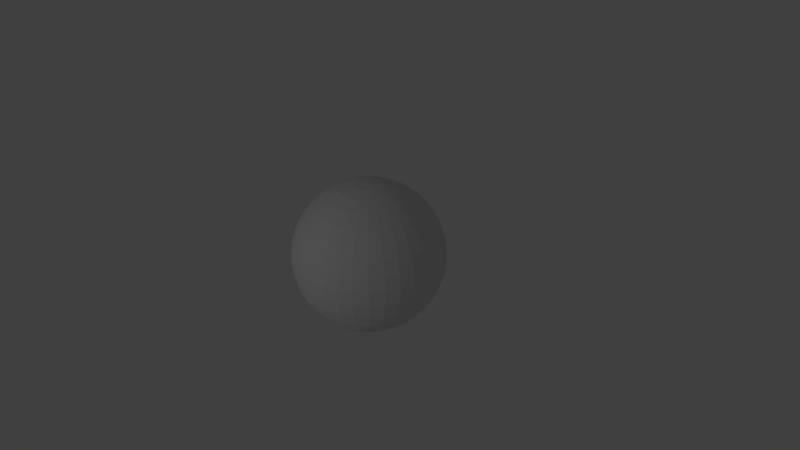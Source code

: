 # Source: Earth.blend  (saved by Blender 2.79.0; exported with 4.5.12 LTS)
import bpy
from mathutils import Matrix  # noqa: F401  (used for matrix-valued properties, if any)

bpy.ops.wm.read_factory_settings(use_empty=True)
scene = bpy.context.scene
scene.name = 'Scene'

# ---- collections
col_collection_1 = bpy.data.collections.new('Collection 1'); scene.collection.children.link(col_collection_1)

# ---- materials (node trees are filled in below, after node groups)
mat_material_001 = bpy.data.materials.new('Material.001')
mat_material_001.alpha_threshold = 0.0
mat_material_001.use_transparent_shadow = False
mat_material_001.roughness = 0.5

# ---- material node trees

# ---- world
world_world = bpy.data.worlds.new('World'); scene.world = world_world
world_world.color = (0.05088, 0.05088, 0.05088)
world_world.use_sun_shadow = False
world_world.sun_shadow_jitter_overblur = 0.0
world_world.cycles.sampling_method = 'MANUAL'

# ---- cameras
cam_camera = bpy.data.cameras.new('Camera')
cam_camera.clip_end = 100.0
cam_camera.lens = 35.0
cam_camera.sensor_width = 32.0
cam_camera.sensor_height = 18.0
cam_camera.ortho_scale = 7.314
cam_camera.dof.focus_distance = 0.0
cam_camera.dof.aperture_fstop = 128.0

# ---- lights
light_lamp = bpy.data.lights.new('Lamp', 'POINT')
light_lamp.transmission_factor = 0.0
light_lamp.cutoff_distance = 30.0
light_lamp.energy = 100.0
light_lamp.shadow_buffer_clip_start = 1.001
light_lamp.shadow_soft_size = 0.1
light_lamp.shadow_maximum_resolution = 0.006
light_lamp.use_absolute_resolution = True

# ---- meshes
me_sphere = bpy.data.meshes.new('Sphere')
me_sphere.from_pydata([(0.0, 0.1951, 0.9808), (0.0, 0.3827, 0.9239), (0.0, 0.5556, 0.8315), (0.0, 0.7071, 0.7071), (0.0, 0.8315, 0.5556), (0.0, 0.9239, 0.3827), (0.0, 0.9808, 0.1951), (0.0, 1.0, 7.55e-08), (0.0, 0.9808, -0.1951), (0.0, 0.5556, -0.8315), (0.03806, 0.1913, 0.9808), (0.07466, 0.3753, 0.9239), (0.1084, 0.5449, 0.8315), (0.1379, 0.6935, 0.7071), (0.1622, 0.8155, 0.5556), (0.1802, 0.9061, 0.3827), (0.1913, 0.9619, 0.1951), (0.1951, 0.9808, 7.55e-08), (0.1913, 0.9619, -0.1951), (0.1802, 0.9061, -0.3827), (0.1622, 0.8155, -0.5556), (0.1379, 0.6935, -0.7071), (0.1084, 0.5449, -0.8315), (0.07466, 0.3753, -0.9239), (0.03806, 0.1913, -0.9808), (0.07466, 0.1802, 0.9808), (0.1464, 0.3536, 0.9239), (0.2126, 0.5133, 0.8315), (0.2706, 0.6533, 0.7071), (0.3182, 0.7682, 0.5556), (0.3536, 0.8536, 0.3827), (0.3753, 0.9061, 0.1951), (0.3827, 0.9239, 7.55e-08), (0.3753, 0.9061, -0.1951), (0.3536, 0.8536, -0.3827), (0.3182, 0.7682, -0.5556), (0.2706, 0.6533, -0.7071), (0.2126, 0.5133, -0.8315), (0.1464, 0.3536, -0.9239), (0.07466, 0.1802, -0.9808), (0.1084, 0.1622, 0.9808), (0.2126, 0.3182, 0.9239), (0.3087, 0.4619, 0.8315), (0.3928, 0.5879, 0.7071), (0.4619, 0.6913, 0.5556), (0.5133, 0.7682, 0.3827), (0.5449, 0.8155, 0.1951), (0.5556, 0.8315, 7.55e-08), (0.5449, 0.8155, -0.1951), (0.5133, 0.7682, -0.3827), (0.4619, 0.6913, -0.5556), (0.3928, 0.5879, -0.7071), (0.3087, 0.4619, -0.8315), (0.2126, 0.3182, -0.9239), (0.1084, 0.1622, -0.9808), (0.1379, 0.1379, 0.9808), (0.2706, 0.2706, 0.9239), (0.3928, 0.3928, 0.8315), (0.5, 0.5, 0.7071), (0.5879, 0.5879, 0.5556), (0.6533, 0.6533, 0.3827), (0.6935, 0.6935, 0.1951), (0.7071, 0.7071, 7.55e-08), (0.6935, 0.6935, -0.1951), (0.6533, 0.6533, -0.3827), (0.5879, 0.5879, -0.5556), (0.5, 0.5, -0.7071), (0.3928, 0.3928, -0.8315), (0.2706, 0.2706, -0.9239), (0.1379, 0.1379, -0.9808), (0.1622, 0.1084, 0.9808), (0.3182, 0.2126, 0.9239), (0.4619, 0.3087, 0.8315), (0.5879, 0.3928, 0.7071), (0.6913, 0.4619, 0.5556), (0.7682, 0.5133, 0.3827), (0.8155, 0.5449, 0.1951), (0.8315, 0.5556, 7.55e-08), (0.8155, 0.5449, -0.1951), (0.7682, 0.5133, -0.3827), (0.6913, 0.4619, -0.5556), (0.5879, 0.3928, -0.7071), (0.4619, 0.3087, -0.8315), (0.3182, 0.2126, -0.9239), (0.1622, 0.1084, -0.9808), (0.1802, 0.07466, 0.9808), (0.3536, 0.1464, 0.9239), (0.5133, 0.2126, 0.8315), (0.6533, 0.2706, 0.7071), (0.7682, 0.3182, 0.5556), (0.8536, 0.3536, 0.3827), (0.9061, 0.3753, 0.1951), (0.9239, 0.3827, 7.55e-08), (0.9061, 0.3753, -0.1951), (0.8536, 0.3536, -0.3827), (0.7682, 0.3182, -0.5556), (0.6533, 0.2706, -0.7071), (0.5133, 0.2126, -0.8315), (0.3536, 0.1464, -0.9239), (0.1802, 0.07466, -0.9808), (0.1913, 0.03806, 0.9808), (0.3753, 0.07466, 0.9239), (0.5449, 0.1084, 0.8315), (0.6935, 0.1379, 0.7071), (0.8155, 0.1622, 0.5556), (0.9061, 0.1802, 0.3827), (0.9619, 0.1913, 0.1951), (0.9808, 0.1951, 7.55e-08), (0.9619, 0.1913, -0.1951), (0.9061, 0.1802, -0.3827), (0.8155, 0.1622, -0.5556), (0.6935, 0.1379, -0.7071), (0.5449, 0.1084, -0.8315), (0.3753, 0.07466, -0.9239), (0.1913, 0.03806, -0.9808), (0.1951, -3.266e-07, 0.9808), (0.3827, -3.192e-07, 0.9239), (0.5556, -3.117e-07, 0.8315), (0.7071, -3.192e-07, 0.7071), (0.8315, -3.341e-07, 0.5556), (0.9239, -2.745e-07, 0.3827), (0.9808, -3.937e-07, 0.1951), (1.0, -3.788e-07, 7.55e-08), (0.9808, -3.937e-07, -0.1951), (0.9239, -2.298e-07, -0.3827), (0.8315, -3.341e-07, -0.5556), (0.7071, -3.192e-07, -0.7071), (0.5556, -3.415e-07, -0.8315), (0.3827, -3.043e-07, -0.9239), (0.1951, -3.08e-07, -0.9808), (0.1913, -0.03806, 0.9808), (0.3753, -0.07466, 0.9239), (0.5449, -0.1084, 0.8315), (0.6935, -0.138, 0.7071), (0.8155, -0.1622, 0.5556), (0.9061, -0.1802, 0.3827), (0.9619, -0.1913, 0.1951), (0.9808, -0.1951, 7.55e-08), (0.9619, -0.1913, -0.1951), (0.9061, -0.1802, -0.3827), (0.8155, -0.1622, -0.5556), (0.6935, -0.138, -0.7071), (0.5449, -0.1084, -0.8315), (0.3753, -0.07466, -0.9239), (0.1913, -0.03806, -0.9808), (0.1802, -0.07466, 0.9808), (0.3536, -0.1464, 0.9239), (0.5133, -0.2126, 0.8315), (0.6533, -0.2706, 0.7071), (0.7682, -0.3182, 0.5556), (0.8536, -0.3536, 0.3827), (0.9061, -0.3753, 0.1951), (0.9239, -0.3827, 7.55e-08), (0.9061, -0.3753, -0.1951), (0.8536, -0.3536, -0.3827), (0.7682, -0.3182, -0.5556), (0.6533, -0.2706, -0.7071), (0.5133, -0.2126, -0.8315), (0.3536, -0.1464, -0.9239), (0.1802, -0.07466, -0.9808), (0.1622, -0.1084, 0.9808), (0.3182, -0.2126, 0.9239), (0.4619, -0.3087, 0.8315), (0.5879, -0.3928, 0.7071), (0.6913, -0.4619, 0.5556), (0.7682, -0.5133, 0.3827), (0.8155, -0.5449, 0.1951), (0.8315, -0.5556, 7.55e-08), (0.8155, -0.5449, -0.1951), (0.7682, -0.5133, -0.3827), (0.6913, -0.4619, -0.5556), (0.5879, -0.3928, -0.7071), (0.4619, -0.3087, -0.8315), (0.3182, -0.2126, -0.9239), (0.1622, -0.1084, -0.9808), (0.1379, -0.138, 0.9808), (0.2706, -0.2706, 0.9239), (0.3928, -0.3928, 0.8315), (0.5, -0.5, 0.7071), (0.5879, -0.5879, 0.5556), (0.6533, -0.6533, 0.3827), (0.6935, -0.6935, 0.1951), (0.7071, -0.7071, 7.55e-08), (0.6935, -0.6935, -0.1951), (0.6533, -0.6533, -0.3827), (0.5879, -0.5879, -0.5556), (0.5, -0.5, -0.7071), (0.3928, -0.3928, -0.8315), (0.2706, -0.2706, -0.9239), (0.1379, -0.138, -0.9808), (0.1084, -0.1622, 0.9808), (0.2126, -0.3182, 0.9239), (0.3087, -0.4619, 0.8315), (0.3928, -0.5879, 0.7071), (0.4619, -0.6913, 0.5556), (0.5133, -0.7682, 0.3827), (0.5449, -0.8155, 0.1951), (0.5556, -0.8315, 7.55e-08), (0.5449, -0.8155, -0.1951), (0.5133, -0.7682, -0.3827), (0.4619, -0.6913, -0.5556), (0.3928, -0.5879, -0.7071), (0.3087, -0.4619, -0.8315), (0.2126, -0.3182, -0.9239), (0.1084, -0.1622, -0.9808), (0.0, -3.258e-07, -1.0), (0.07466, -0.1802, 0.9808), (0.1464, -0.3536, 0.9239), (0.2126, -0.5133, 0.8315), (0.2706, -0.6533, 0.7071), (0.3182, -0.7682, 0.5556), (0.3536, -0.8536, 0.3827), (0.3753, -0.9061, 0.1951), (0.3827, -0.9239, 7.55e-08), (0.3753, -0.9061, -0.1951), (0.3536, -0.8536, -0.3827), (0.3182, -0.7682, -0.5556), (0.2706, -0.6533, -0.7071), (0.2126, -0.5133, -0.8315), (0.1464, -0.3536, -0.9239), (0.07466, -0.1802, -0.9808), (0.03806, -0.1913, 0.9808), (0.07466, -0.3753, 0.9239), (0.1084, -0.5449, 0.8315), (0.1379, -0.6935, 0.7071), (0.1622, -0.8155, 0.5556), (0.1802, -0.9061, 0.3827), (0.1913, -0.9619, 0.1951), (0.1951, -0.9808, 7.55e-08), (0.1913, -0.9619, -0.1951), (0.1802, -0.9061, -0.3827), (0.1622, -0.8155, -0.5556), (0.1379, -0.6935, -0.7071), (0.1084, -0.5449, -0.8315), (0.07466, -0.3753, -0.9239), (0.03806, -0.1913, -0.9808), (-7.212e-09, -0.1951, 0.9808), (4.122e-08, -0.3827, 0.9239), (2.632e-08, -0.5556, 0.8315), (-2.584e-08, -0.7071, 0.7071), (-8.544e-08, -0.8315, 0.5556), (6.357e-08, -0.9239, 0.3827), (-8.544e-08, -0.9808, 0.1951), (-1.003e-07, -1.0, 7.55e-08), (-8.544e-08, -0.9808, -0.1951), (6.357e-08, -0.9239, -0.3827), (-8.544e-08, -0.8315, -0.5556), (-2.584e-08, -0.7071, -0.7071), (-1.094e-08, -0.5556, -0.8315), (3.964e-09, -0.3827, -0.9239), (3.964e-09, -0.1951, -0.9808), (-0.03806, -0.1913, 0.9808), (-0.07466, -0.3753, 0.9239), (-0.1084, -0.5449, 0.8315), (-0.1379, -0.6935, 0.7071), (-0.1622, -0.8155, 0.5556), (-0.1802, -0.9061, 0.3827), (-0.1913, -0.9619, 0.1951), (-0.1951, -0.9808, 7.55e-08), (-0.1913, -0.9619, -0.1951), (-0.1802, -0.9061, -0.3827), (-0.1622, -0.8155, -0.5556), (-0.1379, -0.6935, -0.7071), (-0.1084, -0.5449, -0.8315), (-0.07466, -0.3753, -0.9239), (-0.03806, -0.1913, -0.9808), (-0.07466, -0.1802, 0.9808), (-0.1464, -0.3536, 0.9239), (-0.2126, -0.5133, 0.8315), (-0.2706, -0.6533, 0.7071), (-0.3182, -0.7682, 0.5556), (-0.3536, -0.8536, 0.3827), (-0.3753, -0.9061, 0.1951), (-0.3827, -0.9239, 7.55e-08), (-0.3753, -0.9061, -0.1951), (-0.3536, -0.8536, -0.3827), (-0.3182, -0.7682, -0.5556), (-0.2706, -0.6533, -0.7071), (-0.2126, -0.5133, -0.8315), (-0.1464, -0.3536, -0.9239), (-0.07466, -0.1802, -0.9808), (-0.1084, -0.1622, 0.9808), (-0.2126, -0.3182, 0.9239), (-0.3087, -0.4619, 0.8315), (-0.3928, -0.5879, 0.7071), (-0.4619, -0.6913, 0.5556), (-0.5133, -0.7682, 0.3827), (-0.5449, -0.8155, 0.1951), (-0.5556, -0.8315, 7.55e-08), (-0.5449, -0.8155, -0.1951), (-0.5133, -0.7682, -0.3827), (-0.4619, -0.6913, -0.5556), (-0.3928, -0.5879, -0.7071), (-0.3087, -0.4619, -0.8315), (-0.2126, -0.3182, -0.9239), (-0.1084, -0.1622, -0.9808), (-2.304e-07, -5.562e-07, 1.0), (-0.1379, -0.138, 0.9808), (-0.2706, -0.2706, 0.9239), (-0.3928, -0.3928, 0.8315), (-0.5, -0.5, 0.7071), (-0.5879, -0.5879, 0.5556), (-0.6533, -0.6533, 0.3827), (-0.6935, -0.6935, 0.1951), (-0.7071, -0.7071, 7.55e-08), (-0.6935, -0.6935, -0.1951), (-0.6533, -0.6533, -0.3827), (-0.5879, -0.5879, -0.5556), (-0.5, -0.5, -0.7071), (-0.3928, -0.3928, -0.8315), (-0.2706, -0.2706, -0.9239), (-0.1379, -0.1379, -0.9808), (-0.1622, -0.1084, 0.9808), (-0.3182, -0.2126, 0.9239), (-0.4619, -0.3087, 0.8315), (-0.5879, -0.3928, 0.7071), (-0.6913, -0.4619, 0.5556), (-0.7682, -0.5133, 0.3827), (-0.8155, -0.5449, 0.1951), (-0.8315, -0.5556, 7.55e-08), (-0.8155, -0.5449, -0.1951), (-0.7682, -0.5133, -0.3827), (-0.6913, -0.4619, -0.5556), (-0.5879, -0.3928, -0.7071), (-0.4619, -0.3087, -0.8315), (-0.3182, -0.2126, -0.9239), (-0.1622, -0.1084, -0.9808), (-0.1802, -0.07466, 0.9808), (-0.3536, -0.1464, 0.9239), (-0.5133, -0.2126, 0.8315), (-0.6533, -0.2706, 0.7071), (-0.7682, -0.3182, 0.5556), (-0.8536, -0.3536, 0.3827), (-0.9061, -0.3753, 0.1951), (-0.9239, -0.3827, 7.55e-08), (-0.9061, -0.3753, -0.1951), (-0.8536, -0.3536, -0.3827), (-0.7682, -0.3182, -0.5556), (-0.6533, -0.2706, -0.7071), (-0.5133, -0.2126, -0.8315), (-0.3536, -0.1464, -0.9239), (-0.1802, -0.07466, -0.9808), (-0.1913, -0.03806, 0.9808), (-0.3753, -0.07466, 0.9239), (-0.5449, -0.1084, 0.8315), (-0.6935, -0.1379, 0.7071), (-0.8155, -0.1622, 0.5556), (-0.9061, -0.1802, 0.3827), (-0.9619, -0.1913, 0.1951), (-0.9808, -0.1951, 7.55e-08), (-0.9619, -0.1913, -0.1951), (-0.9061, -0.1802, -0.3827), (-0.8155, -0.1622, -0.5556), (-0.6935, -0.1379, -0.7071), (-0.5449, -0.1084, -0.8315), (-0.3753, -0.07466, -0.9239), (-0.1913, -0.03806, -0.9808), (-0.1951, -3.117e-07, 0.9808), (-0.3827, -2.819e-07, 0.9239), (-0.5556, -2.819e-07, 0.8315), (-0.7071, -1.851e-07, 0.7071), (-0.8315, -1.404e-07, 0.5556), (-0.9239, -3.192e-07, 0.3827), (-0.9808, -9.567e-08, 0.1951), (-1.0, -1.404e-07, 7.55e-08), (-0.9808, -9.567e-08, -0.1951), (-0.9239, -3.192e-07, -0.3827), (-0.8315, -1.404e-07, -0.5556), (-0.7071, -1.851e-07, -0.7071), (-0.5556, -2.596e-07, -0.8315), (-0.3827, -2.521e-07, -0.9239), (-0.1951, -3.155e-07, -0.9808), (-0.1913, 0.03806, 0.9808), (-0.3753, 0.07466, 0.9239), (-0.5449, 0.1084, 0.8315), (-0.6935, 0.1379, 0.7071), (-0.8155, 0.1622, 0.5556), (-0.9061, 0.1802, 0.3827), (-0.9619, 0.1913, 0.1951), (-0.9808, 0.1951, 7.55e-08), (-0.9619, 0.1913, -0.1951), (-0.9061, 0.1802, -0.3827), (-0.8155, 0.1622, -0.5556), (-0.6935, 0.1379, -0.7071), (-0.5449, 0.1084, -0.8315), (-0.3753, 0.07466, -0.9239), (-0.1913, 0.03806, -0.9808), (-0.1802, 0.07466, 0.9808), (-0.3536, 0.1464, 0.9239), (-0.5133, 0.2126, 0.8315), (-0.6533, 0.2706, 0.7071), (-0.7682, 0.3182, 0.5556), (-0.8536, 0.3536, 0.3827), (-0.9061, 0.3753, 0.1951), (-0.9239, 0.3827, 7.55e-08), (-0.9061, 0.3753, -0.1951), (-0.8536, 0.3536, -0.3827), (-0.7682, 0.3182, -0.5556), (-0.6533, 0.2706, -0.7071), (-0.5133, 0.2126, -0.8315), (-0.3536, 0.1464, -0.9239), (-0.1802, 0.07466, -0.9808), (-0.1622, 0.1084, 0.9808), (-0.3182, 0.2126, 0.9239), (-0.4619, 0.3087, 0.8315), (-0.5879, 0.3928, 0.7071), (-0.6913, 0.4619, 0.5556), (-0.7682, 0.5133, 0.3827), (-0.8155, 0.5449, 0.1951), (-0.8315, 0.5556, 7.55e-08), (-0.8155, 0.5449, -0.1951), (-0.7682, 0.5133, -0.3827), (-0.6913, 0.4619, -0.5556), (-0.5879, 0.3928, -0.7071), (-0.4619, 0.3087, -0.8315), (-0.3182, 0.2126, -0.9239), (-0.1622, 0.1084, -0.9808), (-0.1379, 0.1379, 0.9808), (-0.2706, 0.2706, 0.9239), (-0.3928, 0.3928, 0.8315), (-0.5, 0.5, 0.7071), (-0.5879, 0.5879, 0.5556), (-0.6533, 0.6533, 0.3827), (-0.6935, 0.6935, 0.1951), (-0.7071, 0.7071, 7.55e-08), (-0.6935, 0.6935, -0.1951), (-0.6533, 0.6533, -0.3827), (-0.5879, 0.5879, -0.5556), (-0.5, 0.5, -0.7071), (-0.3928, 0.3928, -0.8315), (-0.2706, 0.2706, -0.9239), (-0.1379, 0.1379, -0.9808), (-0.1084, 0.1622, 0.9808), (-0.2126, 0.3182, 0.9239), (-0.3087, 0.4619, 0.8315), (-0.3928, 0.5879, 0.7071), (-0.4619, 0.6913, 0.5556), (-0.5133, 0.7682, 0.3827), (-0.5449, 0.8155, 0.1951), (-0.5556, 0.8315, 7.55e-08), (-0.5449, 0.8155, -0.1951), (-0.5133, 0.7682, -0.3827), (-0.4619, 0.6913, -0.5556), (-0.3928, 0.5879, -0.7071), (-0.3087, 0.4619, -0.8315), (-0.2126, 0.3182, -0.9239), (-0.1084, 0.1622, -0.9808), (-0.07466, 0.1802, 0.9808), (-0.1464, 0.3536, 0.9239), (-0.2126, 0.5133, 0.8315), (-0.2706, 0.6533, 0.7071), (-0.3182, 0.7682, 0.5556), (-0.3536, 0.8536, 0.3827), (-0.3753, 0.9061, 0.1951), (-0.3827, 0.9239, 7.55e-08), (-0.3753, 0.9061, -0.1951), (-0.3536, 0.8536, -0.3827), (-0.3182, 0.7682, -0.5556), (-0.2706, 0.6533, -0.7071), (-0.2126, 0.5133, -0.8315), (-0.1464, 0.3536, -0.9239), (-0.07466, 0.1802, -0.9808), (-0.03806, 0.1913, 0.9808), (-0.07466, 0.3753, 0.9239), (-0.1084, 0.5449, 0.8315), (-0.1379, 0.6935, 0.7071), (-0.1622, 0.8155, 0.5556), (-0.1802, 0.9061, 0.3827), (-0.1913, 0.9619, 0.1951), (-0.1951, 0.9808, 7.55e-08), (-0.1913, 0.9619, -0.1951), (-0.1802, 0.9061, -0.3827), (-0.1622, 0.8155, -0.5556), (-0.1379, 0.6935, -0.7071), (-0.1084, 0.5449, -0.8315), (-0.07466, 0.3753, -0.9239), (-0.03806, 0.1913, -0.9808), (6.357e-08, 0.9239, -0.3827), (2.722e-07, 0.8315, -0.5556), (1.53e-07, 0.7071, -0.7071), (7.847e-08, 0.3827, -0.9239), (1.514e-08, 0.1951, -0.9808)], [], [(205, 481, 24), (8, 7, 17, 18), (1, 0, 10, 11), (477, 8, 18, 19), (2, 1, 11, 12), (478, 477, 19, 20), (3, 2, 12, 13), (479, 478, 20, 21), (4, 3, 13, 14), (9, 479, 21, 22), (5, 4, 14, 15), (480, 9, 22, 23), (6, 5, 15, 16), (481, 480, 23, 24), (7, 6, 16, 17), (0, 296, 10), (24, 23, 38, 39), (17, 16, 31, 32), (10, 296, 25), (205, 24, 39), (18, 17, 32, 33), (11, 10, 25, 26), (19, 18, 33, 34), (12, 11, 26, 27), (20, 19, 34, 35), (13, 12, 27, 28), (21, 20, 35, 36), (14, 13, 28, 29), (22, 21, 36, 37), (15, 14, 29, 30), (23, 22, 37, 38), (16, 15, 30, 31), (28, 27, 42, 43), (36, 35, 50, 51), (29, 28, 43, 44), (37, 36, 51, 52), (30, 29, 44, 45), (38, 37, 52, 53), (31, 30, 45, 46), (39, 38, 53, 54), (32, 31, 46, 47), (25, 296, 40), (205, 39, 54), (33, 32, 47, 48), (26, 25, 40, 41), (34, 33, 48, 49), (27, 26, 41, 42), (35, 34, 49, 50), (47, 46, 61, 62), (40, 296, 55), (205, 54, 69), (48, 47, 62, 63), (41, 40, 55, 56), (49, 48, 63, 64), (42, 41, 56, 57), (50, 49, 64, 65), (43, 42, 57, 58), (51, 50, 65, 66), (44, 43, 58, 59), (52, 51, 66, 67), (45, 44, 59, 60), (53, 52, 67, 68), (46, 45, 60, 61), (54, 53, 68, 69), (66, 65, 80, 81), (59, 58, 73, 74), (67, 66, 81, 82), (60, 59, 74, 75), (68, 67, 82, 83), (61, 60, 75, 76), (69, 68, 83, 84), (62, 61, 76, 77), (55, 296, 70), (205, 69, 84), (63, 62, 77, 78), (56, 55, 70, 71), (64, 63, 78, 79), (57, 56, 71, 72), (65, 64, 79, 80), (58, 57, 72, 73), (205, 84, 99), (78, 77, 92, 93), (71, 70, 85, 86), (79, 78, 93, 94), (72, 71, 86, 87), (80, 79, 94, 95), (73, 72, 87, 88), (81, 80, 95, 96), (74, 73, 88, 89), (82, 81, 96, 97), (75, 74, 89, 90), (83, 82, 97, 98), (76, 75, 90, 91), (84, 83, 98, 99), (77, 76, 91, 92), (70, 296, 85), (97, 96, 111, 112), (90, 89, 104, 105), (98, 97, 112, 113), (91, 90, 105, 106), (99, 98, 113, 114), (92, 91, 106, 107), (85, 296, 100), (205, 99, 114), (93, 92, 107, 108), (86, 85, 100, 101), (94, 93, 108, 109), (87, 86, 101, 102), (95, 94, 109, 110), (88, 87, 102, 103), (96, 95, 110, 111), (89, 88, 103, 104), (101, 100, 115, 116), (109, 108, 123, 124), (102, 101, 116, 117), (110, 109, 124, 125), (103, 102, 117, 118), (111, 110, 125, 126), (104, 103, 118, 119), (112, 111, 126, 127), (105, 104, 119, 120), (113, 112, 127, 128), (106, 105, 120, 121), (114, 113, 128, 129), (107, 106, 121, 122), (100, 296, 115), (205, 114, 129), (108, 107, 122, 123), (120, 119, 134, 135), (128, 127, 142, 143), (121, 120, 135, 136), (129, 128, 143, 144), (122, 121, 136, 137), (115, 296, 130), (205, 129, 144), (123, 122, 137, 138), (116, 115, 130, 131), (124, 123, 138, 139), (117, 116, 131, 132), (125, 124, 139, 140), (118, 117, 132, 133), (126, 125, 140, 141), (119, 118, 133, 134), (127, 126, 141, 142), (139, 138, 153, 154), (132, 131, 146, 147), (140, 139, 154, 155), (133, 132, 147, 148), (141, 140, 155, 156), (134, 133, 148, 149), (142, 141, 156, 157), (135, 134, 149, 150), (143, 142, 157, 158), (136, 135, 150, 151), (144, 143, 158, 159), (137, 136, 151, 152), (130, 296, 145), (205, 144, 159), (138, 137, 152, 153), (131, 130, 145, 146), (158, 157, 172, 173), (151, 150, 165, 166), (159, 158, 173, 174), (152, 151, 166, 167), (145, 296, 160), (205, 159, 174), (153, 152, 167, 168), (146, 145, 160, 161), (154, 153, 168, 169), (147, 146, 161, 162), (155, 154, 169, 170), (148, 147, 162, 163), (156, 155, 170, 171), (149, 148, 163, 164), (157, 156, 171, 172), (150, 149, 164, 165), (162, 161, 176, 177), (170, 169, 184, 185), (163, 162, 177, 178), (171, 170, 185, 186), (164, 163, 178, 179), (172, 171, 186, 187), (165, 164, 179, 180), (173, 172, 187, 188), (166, 165, 180, 181), (174, 173, 188, 189), (167, 166, 181, 182), (160, 296, 175), (205, 174, 189), (168, 167, 182, 183), (161, 160, 175, 176), (169, 168, 183, 184), (181, 180, 195, 196), (189, 188, 203, 204), (182, 181, 196, 197), (175, 296, 190), (205, 189, 204), (183, 182, 197, 198), (176, 175, 190, 191), (184, 183, 198, 199), (177, 176, 191, 192), (185, 184, 199, 200), (178, 177, 192, 193), (186, 185, 200, 201), (179, 178, 193, 194), (187, 186, 201, 202), (180, 179, 194, 195), (188, 187, 202, 203), (200, 199, 215, 216), (193, 192, 208, 209), (201, 200, 216, 217), (194, 193, 209, 210), (202, 201, 217, 218), (195, 194, 210, 211), (203, 202, 218, 219), (196, 195, 211, 212), (204, 203, 219, 220), (197, 196, 212, 213), (190, 296, 206), (205, 204, 220), (198, 197, 213, 214), (191, 190, 206, 207), (199, 198, 214, 215), (192, 191, 207, 208), (220, 219, 234, 235), (213, 212, 227, 228), (206, 296, 221), (205, 220, 235), (214, 213, 228, 229), (207, 206, 221, 222), (215, 214, 229, 230), (208, 207, 222, 223), (216, 215, 230, 231), (209, 208, 223, 224), (217, 216, 231, 232), (210, 209, 224, 225), (218, 217, 232, 233), (211, 210, 225, 226), (219, 218, 233, 234), (212, 211, 226, 227), (232, 231, 246, 247), (225, 224, 239, 240), (233, 232, 247, 248), (226, 225, 240, 241), (234, 233, 248, 249), (227, 226, 241, 242), (235, 234, 249, 250), (228, 227, 242, 243), (221, 296, 236), (205, 235, 250), (229, 228, 243, 244), (222, 221, 236, 237), (230, 229, 244, 245), (223, 222, 237, 238), (231, 230, 245, 246), (224, 223, 238, 239), (236, 296, 251), (205, 250, 265), (244, 243, 258, 259), (237, 236, 251, 252), (245, 244, 259, 260), (238, 237, 252, 253), (246, 245, 260, 261), (239, 238, 253, 254), (247, 246, 261, 262), (240, 239, 254, 255), (248, 247, 262, 263), (241, 240, 255, 256), (249, 248, 263, 264), (242, 241, 256, 257), (250, 249, 264, 265), (243, 242, 257, 258), (255, 254, 269, 270), (263, 262, 277, 278), (256, 255, 270, 271), (264, 263, 278, 279), (257, 256, 271, 272), (265, 264, 279, 280), (258, 257, 272, 273), (251, 296, 266), (205, 265, 280), (259, 258, 273, 274), (252, 251, 266, 267), (260, 259, 274, 275), (253, 252, 267, 268), (261, 260, 275, 276), (254, 253, 268, 269), (262, 261, 276, 277), (274, 273, 288, 289), (267, 266, 281, 282), (275, 274, 289, 290), (268, 267, 282, 283), (276, 275, 290, 291), (269, 268, 283, 284), (277, 276, 291, 292), (270, 269, 284, 285), (278, 277, 292, 293), (271, 270, 285, 286), (279, 278, 293, 294), (272, 271, 286, 287), (280, 279, 294, 295), (273, 272, 287, 288), (266, 296, 281), (205, 280, 295), (293, 292, 308, 309), (286, 285, 301, 302), (294, 293, 309, 310), (287, 286, 302, 303), (295, 294, 310, 311), (288, 287, 303, 304), (281, 296, 297), (205, 295, 311), (289, 288, 304, 305), (282, 281, 297, 298), (290, 289, 305, 306), (283, 282, 298, 299), (291, 290, 306, 307), (284, 283, 299, 300), (292, 291, 307, 308), (285, 284, 300, 301), (298, 297, 312, 313), (306, 305, 320, 321), (299, 298, 313, 314), (307, 306, 321, 322), (300, 299, 314, 315), (308, 307, 322, 323), (301, 300, 315, 316), (309, 308, 323, 324), (302, 301, 316, 317), (310, 309, 324, 325), (303, 302, 317, 318), (311, 310, 325, 326), (304, 303, 318, 319), (297, 296, 312), (205, 311, 326), (305, 304, 319, 320), (317, 316, 331, 332), (325, 324, 339, 340), (318, 317, 332, 333), (326, 325, 340, 341), (319, 318, 333, 334), (312, 296, 327), (205, 326, 341), (320, 319, 334, 335), (313, 312, 327, 328), (321, 320, 335, 336), (314, 313, 328, 329), (322, 321, 336, 337), (315, 314, 329, 330), (323, 322, 337, 338), (316, 315, 330, 331), (324, 323, 338, 339), (336, 335, 350, 351), (329, 328, 343, 344), (337, 336, 351, 352), (330, 329, 344, 345), (338, 337, 352, 353), (331, 330, 345, 346), (339, 338, 353, 354), (332, 331, 346, 347), (340, 339, 354, 355), (333, 332, 347, 348), (341, 340, 355, 356), (334, 333, 348, 349), (327, 296, 342), (205, 341, 356), (335, 334, 349, 350), (328, 327, 342, 343), (355, 354, 369, 370), (348, 347, 362, 363), (356, 355, 370, 371), (349, 348, 363, 364), (342, 296, 357), (205, 356, 371), (350, 349, 364, 365), (343, 342, 357, 358), (351, 350, 365, 366), (344, 343, 358, 359), (352, 351, 366, 367), (345, 344, 359, 360), (353, 352, 367, 368), (346, 345, 360, 361), (354, 353, 368, 369), (347, 346, 361, 362), (367, 366, 381, 382), (360, 359, 374, 375), (368, 367, 382, 383), (361, 360, 375, 376), (369, 368, 383, 384), (362, 361, 376, 377), (370, 369, 384, 385), (363, 362, 377, 378), (371, 370, 385, 386), (364, 363, 378, 379), (357, 296, 372), (205, 371, 386), (365, 364, 379, 380), (358, 357, 372, 373), (366, 365, 380, 381), (359, 358, 373, 374), (386, 385, 400, 401), (379, 378, 393, 394), (372, 296, 387), (205, 386, 401), (380, 379, 394, 395), (373, 372, 387, 388), (381, 380, 395, 396), (374, 373, 388, 389), (382, 381, 396, 397), (375, 374, 389, 390), (383, 382, 397, 398), (376, 375, 390, 391), (384, 383, 398, 399), (377, 376, 391, 392), (385, 384, 399, 400), (378, 377, 392, 393), (390, 389, 404, 405), (398, 397, 412, 413), (391, 390, 405, 406), (399, 398, 413, 414), (392, 391, 406, 407), (400, 399, 414, 415), (393, 392, 407, 408), (401, 400, 415, 416), (394, 393, 408, 409), (387, 296, 402), (205, 401, 416), (395, 394, 409, 410), (388, 387, 402, 403), (396, 395, 410, 411), (389, 388, 403, 404), (397, 396, 411, 412), (409, 408, 423, 424), (402, 296, 417), (205, 416, 431), (410, 409, 424, 425), (403, 402, 417, 418), (411, 410, 425, 426), (404, 403, 418, 419), (412, 411, 426, 427), (405, 404, 419, 420), (413, 412, 427, 428), (406, 405, 420, 421), (414, 413, 428, 429), (407, 406, 421, 422), (415, 414, 429, 430), (408, 407, 422, 423), (416, 415, 430, 431), (428, 427, 442, 443), (421, 420, 435, 436), (429, 428, 443, 444), (422, 421, 436, 437), (430, 429, 444, 445), (423, 422, 437, 438), (431, 430, 445, 446), (424, 423, 438, 439), (417, 296, 432), (205, 431, 446), (425, 424, 439, 440), (418, 417, 432, 433), (426, 425, 440, 441), (419, 418, 433, 434), (427, 426, 441, 442), (420, 419, 434, 435), (432, 296, 447), (205, 446, 461), (440, 439, 454, 455), (433, 432, 447, 448), (441, 440, 455, 456), (434, 433, 448, 449), (442, 441, 456, 457), (435, 434, 449, 450), (443, 442, 457, 458), (436, 435, 450, 451), (444, 443, 458, 459), (437, 436, 451, 452), (445, 444, 459, 460), (438, 437, 452, 453), (446, 445, 460, 461), (439, 438, 453, 454), (451, 450, 465, 466), (459, 458, 473, 474), (452, 451, 466, 467), (460, 459, 474, 475), (453, 452, 467, 468), (461, 460, 475, 476), (454, 453, 468, 469), (447, 296, 462), (205, 461, 476), (455, 454, 469, 470), (448, 447, 462, 463), (456, 455, 470, 471), (449, 448, 463, 464), (457, 456, 471, 472), (450, 449, 464, 465), (458, 457, 472, 473), (470, 469, 7, 8), (463, 462, 0, 1), (471, 470, 8, 477), (464, 463, 1, 2), (472, 471, 477, 478), (465, 464, 2, 3), (473, 472, 478, 479), (466, 465, 3, 4), (474, 473, 479, 9), (467, 466, 4, 5), (475, 474, 9, 480), (468, 467, 5, 6), (476, 475, 480, 481), (469, 468, 6, 7), (462, 296, 0), (205, 476, 481)])
_uv = me_sphere.uv_layers.new(name='UVMap')
_uv.uv.foreach_set('vector', [0.837, 0.1555, 0.7938, 0.1513, 0.7954, 0.1398, 0.1769, 0.7062, 0.1949, 0.7635, 0.1551, 0.789, 0.1378, 0.7312, 0.9054, 0.8183, 0.8639, 0.8291, 0.8622, 0.8175, 0.9021, 0.7956, 0.1584, 0.6504, 0.1769, 0.7062, 0.1378, 0.7312, 0.1216, 0.674, 0.9436, 0.8049, 0.9054, 0.8183, 0.9021, 0.7956, 0.9389, 0.7719, 0.1402, 0.5984, 0.1584, 0.6504, 0.1216, 0.674, 0.1071, 0.6196, 0.9772, 0.7892, 0.9436, 0.8049, 0.9389, 0.7719, 0.9712, 0.7472, 0.123, 0.552, 0.1402, 0.5984, 0.1071, 0.6196, 0.09483, 0.5701, 0.2399, 0.9229, 0.2499, 0.9651, 0.2217, 0.9831, 0.2067, 0.9441, 0.1075, 0.5132, 0.123, 0.552, 0.09483, 0.5701, 0.08532, 0.5273, 0.227, 0.874, 0.2399, 0.9229, 0.2067, 0.9441, 0.1902, 0.8975, 0.7523, 0.1507, 0.714, 0.1538, 0.7187, 0.1208, 0.7555, 0.128, 0.2119, 0.8201, 0.227, 0.874, 0.1902, 0.8975, 0.1728, 0.8452, 0.7938, 0.1513, 0.7523, 0.1507, 0.7555, 0.128, 0.7954, 0.1398, 0.1949, 0.7635, 0.2119, 0.8201, 0.1728, 0.8452, 0.1551, 0.789, 0.8639, 0.8291, 0.8207, 0.8367, 0.8622, 0.8175, 0.7954, 0.1398, 0.7555, 0.128, 0.7619, 0.1067, 0.7987, 0.1289, 0.1551, 0.789, 0.1728, 0.8452, 0.1341, 0.8686, 0.1157, 0.8129, 0.8622, 0.8175, 0.8207, 0.8367, 0.859, 0.8066, 0.837, 0.1555, 0.7954, 0.1398, 0.7987, 0.1289, 0.1378, 0.7312, 0.1551, 0.789, 0.1157, 0.8129, 0.09912, 0.7547, 0.9021, 0.7956, 0.8622, 0.8175, 0.859, 0.8066, 0.8957, 0.7743, 0.1216, 0.674, 0.1378, 0.7312, 0.09912, 0.7547, 0.08516, 0.6961, 0.9389, 0.7719, 0.9021, 0.7956, 0.8957, 0.7743, 0.9296, 0.7409, 0.1071, 0.6196, 0.1216, 0.674, 0.08516, 0.6961, 0.0743, 0.6395, 0.9712, 0.7472, 0.9389, 0.7719, 0.9296, 0.7409, 0.9594, 0.7077, 0.09483, 0.5701, 0.1071, 0.6196, 0.0743, 0.6395, 0.06695, 0.587, 0.2067, 0.9441, 0.2217, 0.9831, 0.1938, 1.0, 0.174, 0.964, 0.08532, 0.5273, 0.09483, 0.5701, 0.06695, 0.587, 0.06341, 0.5406, 0.1902, 0.8975, 0.2067, 0.9441, 0.174, 0.964, 0.1538, 0.9196, 0.7555, 0.128, 0.7187, 0.1208, 0.728, 0.08977, 0.7619, 0.1067, 0.1728, 0.8452, 0.1902, 0.8975, 0.1538, 0.9196, 0.1341, 0.8686, 0.9594, 0.7077, 0.9296, 0.7409, 0.9162, 0.7129, 0.9422, 0.6722, 0.06695, 0.587, 0.0743, 0.6395, 0.04312, 0.6572, 0.04044, 0.6021, 0.9838, 0.6761, 0.9594, 0.7077, 0.9422, 0.6722, 0.9636, 0.6343, 0.06341, 0.5406, 0.06695, 0.587, 0.04044, 0.6021, 0.04258, 0.5525, 0.1538, 0.9196, 0.174, 0.964, 0.1428, 0.9817, 0.1192, 0.9393, 0.7619, 0.1067, 0.728, 0.08977, 0.7415, 0.06183, 0.7712, 0.08742, 0.1341, 0.8686, 0.1538, 0.9196, 0.1192, 0.9393, 0.09734, 0.8896, 0.7987, 0.1289, 0.7619, 0.1067, 0.7712, 0.08742, 0.8034, 0.1191, 0.1157, 0.8129, 0.1341, 0.8686, 0.09734, 0.8896, 0.07816, 0.8343, 0.859, 0.8066, 0.8207, 0.8367, 0.8542, 0.7968, 0.837, 0.1555, 0.7987, 0.1289, 0.8034, 0.1191, 0.09912, 0.7547, 0.1157, 0.8129, 0.07816, 0.8343, 0.06235, 0.7756, 0.8957, 0.7743, 0.859, 0.8066, 0.8542, 0.7968, 0.8865, 0.755, 0.08516, 0.6961, 0.09912, 0.7547, 0.06235, 0.7756, 0.05052, 0.7158, 0.9296, 0.7409, 0.8957, 0.7743, 0.8865, 0.755, 0.9162, 0.7129, 0.0743, 0.6395, 0.08516, 0.6961, 0.05052, 0.7158, 0.04312, 0.6572, 0.07816, 0.8343, 0.09734, 0.8896, 0.06387, 0.9072, 0.04403, 0.8522, 0.8542, 0.7968, 0.8207, 0.8367, 0.8482, 0.7885, 0.837, 0.1555, 0.8034, 0.1191, 0.8094, 0.1107, 0.06235, 0.7756, 0.07816, 0.8343, 0.04403, 0.8522, 0.02888, 0.7932, 0.8865, 0.755, 0.8542, 0.7968, 0.8482, 0.7885, 0.8747, 0.7387, 0.05052, 0.7158, 0.06235, 0.7756, 0.02888, 0.7932, 0.01899, 0.7324, 0.9162, 0.7129, 0.8865, 0.755, 0.8747, 0.7387, 0.8991, 0.6892, 0.04312, 0.6572, 0.05052, 0.7158, 0.01899, 0.7324, 0.01474, 0.6722, 0.9422, 0.6722, 0.9162, 0.7129, 0.8991, 0.6892, 0.9204, 0.6419, 0.04044, 0.6021, 0.04312, 0.6572, 0.01474, 0.6722, 0.01631, 0.6148, 0.9636, 0.6343, 0.9422, 0.6722, 0.9204, 0.6419, 0.938, 0.5988, 0.7415, 0.06183, 0.7154, 0.04328, 0.7372, 0.01304, 0.7586, 0.03808, 0.1192, 0.9393, 0.1428, 0.9817, 0.1144, 0.9967, 0.08763, 0.956, 0.7712, 0.08742, 0.7415, 0.06183, 0.7586, 0.03808, 0.783, 0.07106, 0.09734, 0.8896, 0.1192, 0.9393, 0.08763, 0.956, 0.06387, 0.9072, 0.8034, 0.1191, 0.7712, 0.08742, 0.783, 0.07106, 0.8094, 0.1107, 0.05484, 0.4359, 0.03105, 0.384, 0.05611, 0.3704, 0.07615, 0.4244, 0.938, 0.5988, 0.9204, 0.6419, 0.8948, 0.6182, 0.9079, 0.5708, 0.08299, 0.4808, 0.05484, 0.4359, 0.07615, 0.4244, 0.09973, 0.4717, 0.951, 0.5613, 0.938, 0.5988, 0.9079, 0.5708, 0.9175, 0.5303, 0.783, 0.07106, 0.7586, 0.03808, 0.7787, 0.01941, 0.7968, 0.0582, 0.06387, 0.9072, 0.08763, 0.956, 0.06043, 0.9688, 0.035, 0.9208, 0.8094, 0.1107, 0.783, 0.07106, 0.7968, 0.0582, 0.8165, 0.1042, 0.04403, 0.8522, 0.06387, 0.9072, 0.035, 0.9208, 0.01459, 0.8662, 0.8482, 0.7885, 0.8207, 0.8367, 0.8412, 0.7819, 0.837, 0.1555, 0.8094, 0.1107, 0.8165, 0.1042, 0.02888, 0.7932, 0.04403, 0.8522, 0.01459, 0.8662, 0.0, 0.8069, 0.8747, 0.7387, 0.8482, 0.7885, 0.8412, 0.7819, 0.8608, 0.7258, 0.01253, 0.3271, 0.0, 0.2672, 0.02956, 0.2511, 0.04038, 0.3119, 0.8991, 0.6892, 0.8747, 0.7387, 0.8608, 0.7258, 0.8789, 0.6705, 0.03105, 0.384, 0.01253, 0.3271, 0.04038, 0.3119, 0.05611, 0.3704, 0.9204, 0.6419, 0.8991, 0.6892, 0.8789, 0.6705, 0.8948, 0.6182, 0.837, 0.1555, 0.8165, 0.1042, 0.8244, 0.09964, 0.02956, 0.2511, 0.02407, 0.1904, 0.05976, 0.1764, 0.06456, 0.2374, 0.8608, 0.7258, 0.8412, 0.7819, 0.8333, 0.7774, 0.8454, 0.7169, 0.04038, 0.3119, 0.02956, 0.2511, 0.06456, 0.2374, 0.07335, 0.299, 0.8789, 0.6705, 0.8608, 0.7258, 0.8454, 0.7169, 0.8566, 0.6577, 0.05611, 0.3704, 0.04038, 0.3119, 0.07335, 0.299, 0.08578, 0.3588, 0.8948, 0.6182, 0.8789, 0.6705, 0.8566, 0.6577, 0.8663, 0.6018, 0.07615, 0.4244, 0.05611, 0.3704, 0.08578, 0.3588, 0.1014, 0.4145, 0.9079, 0.5708, 0.8948, 0.6182, 0.8663, 0.6018, 0.8744, 0.5516, 0.09973, 0.4717, 0.07615, 0.4244, 0.1014, 0.4145, 0.1196, 0.4639, 0.9175, 0.5303, 0.9079, 0.5708, 0.8744, 0.5516, 0.8803, 0.5089, 0.7968, 0.0582, 0.7787, 0.01941, 0.8011, 0.006555, 0.8123, 0.04934, 0.02413, 0.132, 0.02972, 0.07818, 0.06268, 0.06524, 0.05912, 0.1182, 0.8165, 0.1042, 0.7968, 0.0582, 0.8123, 0.04934, 0.8244, 0.09964, 0.02407, 0.1904, 0.02413, 0.132, 0.05912, 0.1182, 0.05976, 0.1764, 0.8412, 0.7819, 0.8207, 0.8367, 0.8333, 0.7774, 0.1196, 0.4639, 0.1014, 0.4145, 0.1296, 0.4066, 0.1417, 0.4577, 0.8803, 0.5089, 0.8744, 0.5516, 0.8388, 0.5418, 0.8408, 0.498, 0.8123, 0.04934, 0.8011, 0.006555, 0.8248, 0.0, 0.8286, 0.04483, 0.05912, 0.1182, 0.06268, 0.06524, 0.0995, 0.05499, 0.09821, 0.1074, 0.8244, 0.09964, 0.8123, 0.04934, 0.8286, 0.04483, 0.8327, 0.09734, 0.05976, 0.1764, 0.05912, 0.1182, 0.09821, 0.1074, 0.09961, 0.1653, 0.8333, 0.7774, 0.8207, 0.8367, 0.825, 0.7751, 0.837, 0.1555, 0.8244, 0.09964, 0.8327, 0.09734, 0.06456, 0.2374, 0.05976, 0.1764, 0.09961, 0.1653, 0.1036, 0.2265, 0.8454, 0.7169, 0.8333, 0.7774, 0.825, 0.7751, 0.829, 0.7124, 0.07335, 0.299, 0.06456, 0.2374, 0.1036, 0.2265, 0.1102, 0.2888, 0.8566, 0.6577, 0.8454, 0.7169, 0.829, 0.7124, 0.8328, 0.6511, 0.08578, 0.3588, 0.07335, 0.299, 0.1102, 0.2888, 0.1189, 0.3496, 0.8663, 0.6018, 0.8566, 0.6577, 0.8328, 0.6511, 0.8361, 0.5935, 0.1014, 0.4145, 0.08578, 0.3588, 0.1189, 0.3496, 0.1296, 0.4066, 0.8744, 0.5516, 0.8663, 0.6018, 0.8361, 0.5935, 0.8388, 0.5418, 0.829, 0.7124, 0.825, 0.7751, 0.8165, 0.7751, 0.8124, 0.7124, 0.1102, 0.2888, 0.1036, 0.2265, 0.1453, 0.2189, 0.1494, 0.2816, 0.8328, 0.6511, 0.829, 0.7124, 0.8124, 0.7124, 0.8086, 0.6511, 0.1189, 0.3496, 0.1102, 0.2888, 0.1494, 0.2816, 0.1542, 0.3431, 0.8361, 0.5935, 0.8328, 0.6511, 0.8086, 0.6511, 0.8053, 0.5935, 0.1296, 0.4066, 0.1189, 0.3496, 0.1542, 0.3431, 0.1596, 0.4011, 0.8388, 0.5418, 0.8361, 0.5935, 0.8053, 0.5935, 0.8026, 0.5418, 0.1417, 0.4577, 0.1296, 0.4066, 0.1596, 0.4011, 0.1653, 0.4534, 0.8408, 0.498, 0.8388, 0.5418, 0.8026, 0.5418, 0.8006, 0.498, 0.8286, 0.04483, 0.8248, 0.0, 0.8491, 1.914e-08, 0.8453, 0.04483, 0.09821, 0.1074, 0.0995, 0.05499, 0.1388, 0.04782, 0.1399, 0.09974, 0.8327, 0.09734, 0.8286, 0.04483, 0.8453, 0.04483, 0.8412, 0.09734, 0.09961, 0.1653, 0.09821, 0.1074, 0.1399, 0.09974, 0.1421, 0.1575, 0.825, 0.7751, 0.8207, 0.8367, 0.8165, 0.7751, 0.837, 0.1555, 0.8327, 0.09734, 0.8412, 0.09734, 0.1036, 0.2265, 0.09961, 0.1653, 0.1421, 0.1575, 0.1453, 0.2189, 0.1388, 0.04782, 0.1388, 0.003734, 0.1749, 0.0002927, 0.1789, 0.04399, 0.1711, 0.498, 0.1653, 0.4534, 0.1895, 0.4511, 0.1878, 0.4964, 0.1399, 0.09974, 0.1388, 0.04782, 0.1789, 0.04399, 0.1825, 0.09568, 0.8412, 0.09734, 0.8453, 0.04483, 0.8617, 0.04934, 0.8495, 0.09964, 0.1421, 0.1575, 0.1399, 0.09974, 0.1825, 0.09568, 0.1856, 0.1534, 0.8165, 0.7751, 0.8207, 0.8367, 0.8081, 0.7774, 0.837, 0.1555, 0.8412, 0.09734, 0.8495, 0.09964, 0.1453, 0.2189, 0.1421, 0.1575, 0.1856, 0.1534, 0.188, 0.2149, 0.8124, 0.7124, 0.8165, 0.7751, 0.8081, 0.7774, 0.796, 0.7169, 0.1494, 0.2816, 0.1453, 0.2189, 0.188, 0.2149, 0.1896, 0.2778, 0.8086, 0.6511, 0.8124, 0.7124, 0.796, 0.7169, 0.7848, 0.6577, 0.1542, 0.3431, 0.1494, 0.2816, 0.1896, 0.2778, 0.1904, 0.3397, 0.8053, 0.5935, 0.8086, 0.6511, 0.7848, 0.6577, 0.7751, 0.6018, 0.1596, 0.4011, 0.1542, 0.3431, 0.1904, 0.3397, 0.1904, 0.3982, 0.8026, 0.5418, 0.8053, 0.5935, 0.7751, 0.6018, 0.767, 0.5516, 0.1653, 0.4534, 0.1596, 0.4011, 0.1904, 0.3982, 0.1895, 0.4511, 0.1896, 0.2778, 0.188, 0.2149, 0.23, 0.2145, 0.2292, 0.2774, 0.7848, 0.6577, 0.796, 0.7169, 0.7806, 0.7258, 0.7625, 0.6705, 0.1904, 0.3397, 0.1896, 0.2778, 0.2292, 0.2774, 0.226, 0.3394, 0.7751, 0.6018, 0.7848, 0.6577, 0.7625, 0.6705, 0.7466, 0.6182, 0.1904, 0.3982, 0.1904, 0.3397, 0.226, 0.3394, 0.2206, 0.398, 0.767, 0.5516, 0.7751, 0.6018, 0.7466, 0.6182, 0.7336, 0.5708, 0.1895, 0.4511, 0.1904, 0.3982, 0.2206, 0.398, 0.2133, 0.4509, 0.1789, 0.04399, 0.1749, 0.0002927, 0.2105, 0.0, 0.2185, 0.04367, 0.8617, 0.04934, 0.8728, 0.006555, 0.8952, 0.01941, 0.8771, 0.0582, 0.1825, 0.09568, 0.1789, 0.04399, 0.2185, 0.04367, 0.2245, 0.09534, 0.8495, 0.09964, 0.8617, 0.04934, 0.8771, 0.0582, 0.8574, 0.1042, 0.1856, 0.1534, 0.1825, 0.09568, 0.2245, 0.09534, 0.2284, 0.153, 0.8081, 0.7774, 0.8207, 0.8367, 0.8003, 0.7819, 0.837, 0.1555, 0.8495, 0.09964, 0.8574, 0.1042, 0.188, 0.2149, 0.1856, 0.1534, 0.2284, 0.153, 0.23, 0.2145, 0.796, 0.7169, 0.8081, 0.7774, 0.8003, 0.7819, 0.7806, 0.7258, 0.8771, 0.0582, 0.8952, 0.01941, 0.9153, 0.03808, 0.8909, 0.07106, 0.2245, 0.09534, 0.2185, 0.04367, 0.2559, 0.04685, 0.2643, 0.09872, 0.8574, 0.1042, 0.8771, 0.0582, 0.8909, 0.07106, 0.8645, 0.1107, 0.2284, 0.153, 0.2245, 0.09534, 0.2643, 0.09872, 0.2689, 0.1565, 0.8003, 0.7819, 0.8207, 0.8367, 0.7932, 0.7885, 0.837, 0.1555, 0.8574, 0.1042, 0.8645, 0.1107, 0.23, 0.2145, 0.2284, 0.153, 0.2689, 0.1565, 0.2697, 0.2179, 0.7806, 0.7258, 0.8003, 0.7819, 0.7932, 0.7885, 0.7667, 0.7387, 0.2292, 0.2774, 0.23, 0.2145, 0.2697, 0.2179, 0.2666, 0.2806, 0.7625, 0.6705, 0.7806, 0.7258, 0.7667, 0.7387, 0.7423, 0.6892, 0.226, 0.3394, 0.2292, 0.2774, 0.2666, 0.2806, 0.2597, 0.3422, 0.7466, 0.6182, 0.7625, 0.6705, 0.7423, 0.6892, 0.721, 0.6419, 0.2206, 0.398, 0.226, 0.3394, 0.2597, 0.3422, 0.2493, 0.4004, 0.7336, 0.5708, 0.7466, 0.6182, 0.721, 0.6419, 0.7034, 0.5988, 0.2133, 0.4509, 0.2206, 0.398, 0.2493, 0.4004, 0.2358, 0.4528, 0.7239, 0.5303, 0.7336, 0.5708, 0.7034, 0.5988, 0.6904, 0.5613, 0.7423, 0.6892, 0.7667, 0.7387, 0.7549, 0.755, 0.7252, 0.7129, 0.2597, 0.3422, 0.2666, 0.2806, 0.3005, 0.2872, 0.2902, 0.3482, 0.721, 0.6419, 0.7423, 0.6892, 0.7252, 0.7129, 0.6992, 0.6722, 0.2493, 0.4004, 0.2597, 0.3422, 0.2902, 0.3482, 0.2752, 0.4054, 0.7034, 0.5988, 0.721, 0.6419, 0.6992, 0.6722, 0.6778, 0.6343, 0.2358, 0.4528, 0.2493, 0.4004, 0.2752, 0.4054, 0.2561, 0.4568, 0.6904, 0.5613, 0.7034, 0.5988, 0.6778, 0.6343, 0.6619, 0.6008, 0.8909, 0.07106, 0.9153, 0.03808, 0.9324, 0.06183, 0.9027, 0.08742, 0.2643, 0.09872, 0.2559, 0.04685, 0.2898, 0.05343, 0.3002, 0.1057, 0.8645, 0.1107, 0.8909, 0.07106, 0.9027, 0.08742, 0.8705, 0.1191, 0.2689, 0.1565, 0.2643, 0.09872, 0.3002, 0.1057, 0.3056, 0.1636, 0.7932, 0.7885, 0.8207, 0.8367, 0.7872, 0.7968, 0.837, 0.1555, 0.8645, 0.1107, 0.8705, 0.1191, 0.2697, 0.2179, 0.2689, 0.1565, 0.3056, 0.1636, 0.3057, 0.2249, 0.7667, 0.7387, 0.7932, 0.7885, 0.7872, 0.7968, 0.7549, 0.755, 0.2666, 0.2806, 0.2697, 0.2179, 0.3057, 0.2249, 0.3005, 0.2872, 0.637, 0.8885, 0.6109, 0.9387, 0.5861, 0.9182, 0.6106, 0.8668, 0.8705, 0.1191, 0.9027, 0.08742, 0.912, 0.1067, 0.8752, 0.1289, 0.6577, 0.8331, 0.637, 0.8885, 0.6106, 0.8668, 0.6307, 0.8109, 0.7872, 0.7968, 0.8207, 0.8367, 0.7824, 0.8066, 0.837, 0.1555, 0.8705, 0.1191, 0.8752, 0.1289, 0.3057, 0.2249, 0.3056, 0.1636, 0.337, 0.1741, 0.3364, 0.2352, 0.7549, 0.755, 0.7872, 0.7968, 0.7824, 0.8066, 0.7457, 0.7743, 0.3005, 0.2872, 0.3057, 0.2249, 0.3364, 0.2352, 0.3294, 0.2969, 0.7252, 0.7129, 0.7549, 0.755, 0.7457, 0.7743, 0.7118, 0.7409, 0.2902, 0.3482, 0.3005, 0.2872, 0.3294, 0.2969, 0.3163, 0.3569, 0.6992, 0.6722, 0.7252, 0.7129, 0.7118, 0.7409, 0.682, 0.7077, 0.2752, 0.4054, 0.2902, 0.3482, 0.3163, 0.3569, 0.2974, 0.4129, 0.6778, 0.6343, 0.6992, 0.6722, 0.682, 0.7077, 0.6577, 0.6761, 0.2561, 0.4568, 0.2752, 0.4054, 0.2974, 0.4129, 0.2736, 0.4626, 0.6109, 0.9387, 0.5804, 0.9816, 0.558, 0.9632, 0.5861, 0.9182, 0.9027, 0.08742, 0.9324, 0.06183, 0.9459, 0.08977, 0.912, 0.1067, 0.6577, 0.6387, 0.6547, 0.6946, 0.625, 0.672, 0.6309, 0.6183, 0.682, 0.7077, 0.7118, 0.7409, 0.7025, 0.7719, 0.6702, 0.7472, 0.2974, 0.4129, 0.3163, 0.3569, 0.337, 0.3681, 0.315, 0.4224, 0.558, 0.9632, 0.5275, 1.0, 0.5048, 0.9827, 0.5313, 0.9428, 0.9459, 0.08977, 0.9756, 0.07883, 0.9874, 0.1183, 0.9552, 0.1208, 0.5861, 0.9182, 0.558, 0.9632, 0.5313, 0.9428, 0.5564, 0.8956, 0.912, 0.1067, 0.9459, 0.08977, 0.9552, 0.1208, 0.9184, 0.128, 0.6106, 0.8668, 0.5861, 0.9182, 0.5564, 0.8956, 0.5791, 0.8428, 0.8752, 0.1289, 0.912, 0.1067, 0.9184, 0.128, 0.8785, 0.1398, 0.6307, 0.8109, 0.6106, 0.8668, 0.5791, 0.8428, 0.5986, 0.7865, 0.7824, 0.8066, 0.8207, 0.8367, 0.7792, 0.8175, 0.837, 0.1555, 0.8752, 0.1289, 0.8785, 0.1398, 0.6456, 0.7528, 0.6307, 0.8109, 0.5986, 0.7865, 0.6141, 0.7288, 0.7457, 0.7743, 0.7824, 0.8066, 0.7792, 0.8175, 0.7393, 0.7956, 0.6547, 0.6946, 0.6456, 0.7528, 0.6141, 0.7288, 0.625, 0.672, 0.7118, 0.7409, 0.7457, 0.7743, 0.7393, 0.7956, 0.7025, 0.7719, 0.8785, 0.1398, 0.9184, 0.128, 0.9216, 0.1507, 0.8801, 0.1513, 0.5986, 0.7865, 0.5791, 0.8428, 0.5437, 0.8175, 0.5625, 0.7607, 0.7792, 0.8175, 0.8207, 0.8367, 0.7775, 0.8291, 0.837, 0.1555, 0.8785, 0.1398, 0.8801, 0.1513, 0.6141, 0.7288, 0.5986, 0.7865, 0.5625, 0.7607, 0.5787, 0.7035, 0.7393, 0.7956, 0.7792, 0.8175, 0.7775, 0.8291, 0.736, 0.8183, 0.625, 0.672, 0.6141, 0.7288, 0.5787, 0.7035, 0.5917, 0.6482, 0.7025, 0.7719, 0.7393, 0.7956, 0.736, 0.8183, 0.6978, 0.8049, 0.6309, 0.6183, 0.625, 0.672, 0.5917, 0.6482, 0.6009, 0.5968, 0.6702, 0.7472, 0.7025, 0.7719, 0.6978, 0.8049, 0.6642, 0.7892, 0.6316, 0.5697, 0.6309, 0.6183, 0.6009, 0.5968, 0.6061, 0.5514, 0.5313, 0.9428, 0.5048, 0.9827, 0.4792, 0.9644, 0.5012, 0.9213, 0.9552, 0.1208, 0.9874, 0.1183, 0.9934, 0.1603, 0.9599, 0.1538, 0.5564, 0.8956, 0.5313, 0.9428, 0.5012, 0.9213, 0.523, 0.8717, 0.9184, 0.128, 0.9552, 0.1208, 0.9599, 0.1538, 0.9216, 0.1507, 0.5791, 0.8428, 0.5564, 0.8956, 0.523, 0.8717, 0.5437, 0.8175, 0.6061, 0.5514, 0.6009, 0.5968, 0.5687, 0.5751, 0.5787, 0.5329, 0.5012, 0.9213, 0.4792, 0.9644, 0.4518, 0.9459, 0.469, 0.8996, 0.9599, 0.1538, 0.9934, 0.1603, 0.9934, 0.203, 0.9599, 0.1874, 0.523, 0.8717, 0.5012, 0.9213, 0.469, 0.8996, 0.4872, 0.8475, 0.9216, 0.1507, 0.9599, 0.1538, 0.9599, 0.1874, 0.9216, 0.1739, 0.5437, 0.8175, 0.523, 0.8717, 0.4872, 0.8475, 0.5057, 0.7918, 0.8801, 0.1513, 0.9216, 0.1507, 0.9216, 0.1739, 0.8801, 0.1631, 0.5625, 0.7607, 0.5437, 0.8175, 0.5057, 0.7918, 0.5238, 0.7345, 0.7775, 0.8291, 0.8207, 0.8367, 0.7775, 0.8409, 0.837, 0.1555, 0.8801, 0.1513, 0.8801, 0.1631, 0.5787, 0.7035, 0.5625, 0.7607, 0.5238, 0.7345, 0.5407, 0.6778, 0.736, 0.8183, 0.7775, 0.8291, 0.7775, 0.8409, 0.736, 0.8415, 0.5917, 0.6482, 0.5787, 0.7035, 0.5407, 0.6778, 0.5559, 0.624, 0.6978, 0.8049, 0.736, 0.8183, 0.736, 0.8415, 0.6978, 0.8385, 0.6009, 0.5968, 0.5917, 0.6482, 0.5559, 0.624, 0.5687, 0.5751, 0.6642, 0.7892, 0.6978, 0.8049, 0.6978, 0.8385, 0.6642, 0.8319, 0.7775, 0.8409, 0.8207, 0.8367, 0.7792, 0.8525, 0.837, 0.1555, 0.8801, 0.1631, 0.8785, 0.1747, 0.5407, 0.6778, 0.5238, 0.7345, 0.4839, 0.709, 0.5016, 0.6528, 0.736, 0.8415, 0.7775, 0.8409, 0.7792, 0.8525, 0.7393, 0.8642, 0.5559, 0.624, 0.5407, 0.6778, 0.5016, 0.6528, 0.5191, 0.6004, 0.6978, 0.8385, 0.736, 0.8415, 0.7393, 0.8642, 0.7025, 0.8714, 0.5687, 0.5751, 0.5559, 0.624, 0.5191, 0.6004, 0.5356, 0.5539, 0.4518, 0.9459, 0.4363, 0.9848, 0.4141, 0.9706, 0.4237, 0.9279, 0.5787, 0.5329, 0.5687, 0.5751, 0.5356, 0.5539, 0.5505, 0.5149, 0.469, 0.8996, 0.4518, 0.9459, 0.4237, 0.9279, 0.4359, 0.8784, 0.9599, 0.1874, 0.9934, 0.203, 0.9874, 0.245, 0.9552, 0.2203, 0.4872, 0.8475, 0.469, 0.8996, 0.4359, 0.8784, 0.4504, 0.8239, 0.9216, 0.1739, 0.9599, 0.1874, 0.9552, 0.2203, 0.9184, 0.1966, 0.5057, 0.7918, 0.4872, 0.8475, 0.4504, 0.8239, 0.4666, 0.7667, 0.8801, 0.1631, 0.9216, 0.1739, 0.9184, 0.1966, 0.8785, 0.1747, 0.5238, 0.7345, 0.5057, 0.7918, 0.4666, 0.7667, 0.4839, 0.709, 0.4359, 0.8784, 0.4237, 0.9279, 0.3958, 0.911, 0.4031, 0.8585, 0.9552, 0.2203, 0.9874, 0.245, 0.9756, 0.2845, 0.9459, 0.2514, 0.4504, 0.8239, 0.4359, 0.8784, 0.4031, 0.8585, 0.414, 0.8019, 0.9184, 0.1966, 0.9552, 0.2203, 0.9459, 0.2514, 0.912, 0.218, 0.4666, 0.7667, 0.4504, 0.8239, 0.414, 0.8019, 0.428, 0.7433, 0.8785, 0.1747, 0.9184, 0.1966, 0.912, 0.218, 0.8752, 0.1856, 0.4839, 0.709, 0.4666, 0.7667, 0.428, 0.7433, 0.4445, 0.6851, 0.7792, 0.8525, 0.8207, 0.8367, 0.7824, 0.8634, 0.837, 0.1555, 0.8785, 0.1747, 0.8752, 0.1856, 0.5016, 0.6528, 0.4839, 0.709, 0.4445, 0.6851, 0.4629, 0.6294, 0.7393, 0.8642, 0.7792, 0.8525, 0.7824, 0.8634, 0.7457, 0.8856, 0.5191, 0.6004, 0.5016, 0.6528, 0.4629, 0.6294, 0.4826, 0.5783, 0.7025, 0.8714, 0.7393, 0.8642, 0.7457, 0.8856, 0.7118, 0.9025, 0.5356, 0.5539, 0.5191, 0.6004, 0.4826, 0.5783, 0.5028, 0.534, 0.4237, 0.9279, 0.4141, 0.9706, 0.3922, 0.9574, 0.3958, 0.911, 0.5505, 0.5149, 0.5356, 0.5539, 0.5028, 0.534, 0.5226, 0.498, 0.4629, 0.6294, 0.4445, 0.6851, 0.407, 0.6637, 0.4262, 0.6084, 0.7457, 0.8856, 0.7824, 0.8634, 0.7872, 0.8732, 0.7549, 0.9048, 0.4826, 0.5783, 0.4629, 0.6294, 0.4262, 0.6084, 0.448, 0.5586, 0.7118, 0.9025, 0.7457, 0.8856, 0.7549, 0.9048, 0.7252, 0.9304, 0.5028, 0.534, 0.4826, 0.5783, 0.448, 0.5586, 0.4716, 0.5162, 0.3958, 0.911, 0.3922, 0.9574, 0.3714, 0.9455, 0.3693, 0.8959, 0.9756, 0.2845, 1.0, 0.3161, 0.9799, 0.3579, 0.9585, 0.32, 0.4031, 0.8585, 0.3958, 0.911, 0.3693, 0.8959, 0.3719, 0.8407, 0.9459, 0.2514, 0.9756, 0.2845, 0.9585, 0.32, 0.9324, 0.2793, 0.414, 0.8019, 0.4031, 0.8585, 0.3719, 0.8407, 0.3793, 0.7821, 0.912, 0.218, 0.9459, 0.2514, 0.9324, 0.2793, 0.9027, 0.2372, 0.428, 0.7433, 0.414, 0.8019, 0.3793, 0.7821, 0.3912, 0.7224, 0.8752, 0.1856, 0.912, 0.218, 0.9027, 0.2372, 0.8705, 0.1954, 0.4445, 0.6851, 0.428, 0.7433, 0.3912, 0.7224, 0.407, 0.6637, 0.7824, 0.8634, 0.8207, 0.8367, 0.7872, 0.8732, 0.837, 0.1555, 0.8752, 0.1856, 0.8705, 0.1954, 0.9324, 0.2793, 0.9585, 0.32, 0.9367, 0.3503, 0.9153, 0.303, 0.3793, 0.7821, 0.3719, 0.8407, 0.3436, 0.8258, 0.3478, 0.7655, 0.9027, 0.2372, 0.9324, 0.2793, 0.9153, 0.303, 0.8909, 0.2536, 0.3912, 0.7224, 0.3793, 0.7821, 0.3478, 0.7655, 0.3577, 0.7047, 0.8705, 0.1954, 0.9027, 0.2372, 0.8909, 0.2536, 0.8645, 0.2038, 0.407, 0.6637, 0.3912, 0.7224, 0.3577, 0.7047, 0.3729, 0.6457, 0.7872, 0.8732, 0.8207, 0.8367, 0.7932, 0.8815, 0.837, 0.1555, 0.8705, 0.1954, 0.8645, 0.2038, 0.4262, 0.6084, 0.407, 0.6637, 0.3729, 0.6457, 0.3927, 0.5908, 0.7549, 0.9048, 0.7872, 0.8732, 0.7932, 0.8815, 0.7667, 0.9212, 0.448, 0.5586, 0.4262, 0.6084, 0.3927, 0.5908, 0.4165, 0.542, 0.7252, 0.9304, 0.7549, 0.9048, 0.7667, 0.9212, 0.7423, 0.9542, 0.4716, 0.5162, 0.448, 0.5586, 0.4165, 0.542, 0.4432, 0.5013, 0.6992, 0.9489, 0.7252, 0.9304, 0.7423, 0.9542, 0.721, 0.9792, 0.9585, 0.32, 0.9799, 0.3579, 0.9542, 0.3935, 0.9367, 0.3503, 0.3719, 0.8407, 0.3693, 0.8959, 0.3451, 0.8832, 0.3436, 0.8258, 0.7667, 0.9212, 0.7932, 0.8815, 0.8003, 0.8881, 0.7806, 0.934, 0.4165, 0.542, 0.3927, 0.5908, 0.3638, 0.5771, 0.3893, 0.5292, 0.7423, 0.9542, 0.7667, 0.9212, 0.7806, 0.934, 0.7625, 0.9728, 0.9542, 0.3935, 0.9673, 0.4309, 0.9338, 0.462, 0.9241, 0.4214, 0.3918, 0.06203, 0.4199, 0.0172, 0.4367, 0.02629, 0.4131, 0.0736, 0.9367, 0.3503, 0.9542, 0.3935, 0.9241, 0.4214, 0.9111, 0.374, 0.368, 0.1139, 0.3918, 0.06203, 0.4131, 0.0736, 0.3931, 0.1275, 0.9153, 0.303, 0.9367, 0.3503, 0.9111, 0.374, 0.8952, 0.3217, 0.3495, 0.1709, 0.368, 0.1139, 0.3931, 0.1275, 0.3773, 0.186, 0.8909, 0.2536, 0.9153, 0.303, 0.8952, 0.3217, 0.8771, 0.2664, 0.337, 0.2308, 0.3495, 0.1709, 0.3773, 0.186, 0.3665, 0.2468, 0.8645, 0.2038, 0.8909, 0.2536, 0.8771, 0.2664, 0.8574, 0.2103, 0.3729, 0.6457, 0.3577, 0.7047, 0.3288, 0.6911, 0.3434, 0.6318, 0.7932, 0.8815, 0.8207, 0.8367, 0.8003, 0.8881, 0.837, 0.1555, 0.8645, 0.2038, 0.8574, 0.2103, 0.3927, 0.5908, 0.3729, 0.6457, 0.3434, 0.6318, 0.3638, 0.5771, 0.3773, 0.186, 0.3931, 0.1275, 0.4227, 0.1392, 0.4103, 0.199, 0.8771, 0.2664, 0.8952, 0.3217, 0.8728, 0.3346, 0.8617, 0.2753, 0.3665, 0.2468, 0.3773, 0.186, 0.4103, 0.199, 0.4015, 0.2606, 0.8574, 0.2103, 0.8771, 0.2664, 0.8617, 0.2753, 0.8495, 0.2148, 0.361, 0.3076, 0.3665, 0.2468, 0.4015, 0.2606, 0.3967, 0.3216, 0.8003, 0.8881, 0.8207, 0.8367, 0.8081, 0.8926, 0.837, 0.1555, 0.8574, 0.2103, 0.8495, 0.2148, 0.3611, 0.366, 0.361, 0.3076, 0.3967, 0.3216, 0.3961, 0.3797, 0.7806, 0.934, 0.8003, 0.8881, 0.8081, 0.8926, 0.796, 0.9429, 0.3667, 0.4198, 0.3611, 0.366, 0.3961, 0.3797, 0.3996, 0.4327, 0.7625, 0.9728, 0.7806, 0.934, 0.796, 0.9429, 0.7848, 0.9857, 0.9241, 0.4214, 0.9338, 0.462, 0.8966, 0.4834, 0.8906, 0.4406, 0.4131, 0.0736, 0.4367, 0.02629, 0.4565, 0.03407, 0.4383, 0.0835, 0.9111, 0.374, 0.9241, 0.4214, 0.8906, 0.4406, 0.8826, 0.3904, 0.3931, 0.1275, 0.4131, 0.0736, 0.4383, 0.0835, 0.4227, 0.1392, 0.8952, 0.3217, 0.9111, 0.374, 0.8826, 0.3904, 0.8728, 0.3346, 0.3996, 0.4327, 0.3961, 0.3797, 0.4352, 0.3906, 0.4365, 0.443, 0.7848, 0.9857, 0.796, 0.9429, 0.8124, 0.9474, 0.8086, 0.9922, 0.8906, 0.4406, 0.8966, 0.4834, 0.8571, 0.4943, 0.8551, 0.4505, 0.4383, 0.0835, 0.4565, 0.03407, 0.4786, 0.04023, 0.4665, 0.09134, 0.8826, 0.3904, 0.8906, 0.4406, 0.8551, 0.4505, 0.8524, 0.3987, 0.4227, 0.1392, 0.4383, 0.0835, 0.4665, 0.09134, 0.4559, 0.1484, 0.8728, 0.3346, 0.8826, 0.3904, 0.8524, 0.3987, 0.8491, 0.3411, 0.4103, 0.199, 0.4227, 0.1392, 0.4559, 0.1484, 0.4471, 0.2092, 0.8617, 0.2753, 0.8728, 0.3346, 0.8491, 0.3411, 0.8453, 0.2798, 0.4015, 0.2606, 0.4103, 0.199, 0.4471, 0.2092, 0.4406, 0.2714, 0.8495, 0.2148, 0.8617, 0.2753, 0.8453, 0.2798, 0.8412, 0.2171, 0.3967, 0.3216, 0.4015, 0.2606, 0.4406, 0.2714, 0.4366, 0.3327, 0.8081, 0.8926, 0.8207, 0.8367, 0.8165, 0.8949, 0.837, 0.1555, 0.8495, 0.2148, 0.8412, 0.2171, 0.3961, 0.3797, 0.3967, 0.3216, 0.4366, 0.3327, 0.4352, 0.3906, 0.796, 0.9429, 0.8081, 0.8926, 0.8165, 0.8949, 0.8124, 0.9474, 0.8453, 0.2798, 0.8491, 0.3411, 0.8248, 0.3411, 0.8286, 0.2798, 0.4406, 0.2714, 0.4471, 0.2092, 0.4864, 0.2164, 0.4823, 0.2791, 0.8412, 0.2171, 0.8453, 0.2798, 0.8286, 0.2798, 0.8327, 0.2171, 0.4366, 0.3327, 0.4406, 0.2714, 0.4823, 0.2791, 0.479, 0.3405, 0.8165, 0.8949, 0.8207, 0.8367, 0.825, 0.8949, 0.837, 0.1555, 0.8412, 0.2171, 0.8327, 0.2171, 0.4352, 0.3906, 0.4366, 0.3327, 0.479, 0.3405, 0.4768, 0.3982, 0.8124, 0.9474, 0.8165, 0.8949, 0.825, 0.8949, 0.829, 0.9474, 0.4365, 0.443, 0.4352, 0.3906, 0.4768, 0.3982, 0.4757, 0.4502, 0.8086, 0.9922, 0.8124, 0.9474, 0.829, 0.9474, 0.8328, 0.9922, 0.8551, 0.4505, 0.8571, 0.4943, 0.8168, 0.4943, 0.8188, 0.4505, 0.4665, 0.09134, 0.4786, 0.04023, 0.5023, 0.04455, 0.4966, 0.09683, 0.8524, 0.3987, 0.8551, 0.4505, 0.8188, 0.4505, 0.8215, 0.3987, 0.4559, 0.1484, 0.4665, 0.09134, 0.4966, 0.09683, 0.4912, 0.1549, 0.8491, 0.3411, 0.8524, 0.3987, 0.8215, 0.3987, 0.8248, 0.3411, 0.4471, 0.2092, 0.4559, 0.1484, 0.4912, 0.1549, 0.4864, 0.2164, 0.4757, 0.4942, 0.4757, 0.4502, 0.5159, 0.454, 0.5119, 0.4977, 0.4966, 0.09683, 0.5023, 0.04455, 0.5264, 0.04684, 0.5273, 0.09976, 0.8215, 0.3987, 0.8188, 0.4505, 0.7833, 0.4406, 0.7913, 0.3904, 0.4912, 0.1549, 0.4966, 0.09683, 0.5273, 0.09976, 0.5274, 0.1583, 0.8248, 0.3411, 0.8215, 0.3987, 0.7913, 0.3904, 0.8011, 0.3346, 0.4864, 0.2164, 0.4912, 0.1549, 0.5274, 0.1583, 0.5266, 0.2202, 0.8286, 0.2798, 0.8248, 0.3411, 0.8011, 0.3346, 0.8123, 0.2753, 0.4823, 0.2791, 0.4864, 0.2164, 0.5266, 0.2202, 0.5249, 0.2831, 0.8327, 0.2171, 0.8286, 0.2798, 0.8123, 0.2753, 0.8244, 0.2148, 0.479, 0.3405, 0.4823, 0.2791, 0.5249, 0.2831, 0.5225, 0.3446, 0.825, 0.8949, 0.8207, 0.8367, 0.8333, 0.8926, 0.837, 0.1555, 0.8327, 0.2171, 0.8244, 0.2148, 0.4768, 0.3982, 0.479, 0.3405, 0.5225, 0.3446, 0.5195, 0.4023, 0.829, 0.9474, 0.825, 0.8949, 0.8333, 0.8926, 0.8454, 0.9429, 0.4757, 0.4502, 0.4768, 0.3982, 0.5195, 0.4023, 0.5159, 0.454, 0.5023, 0.04455, 0.5081, 0.0, 0.5247, 0.001584, 0.5264, 0.04684, 0.8244, 0.2148, 0.8123, 0.2753, 0.7968, 0.2664, 0.8165, 0.2103, 0.5225, 0.3446, 0.5249, 0.2831, 0.5669, 0.2835, 0.5654, 0.3449, 0.8333, 0.8926, 0.8207, 0.8367, 0.8412, 0.8881, 0.837, 0.1555, 0.8244, 0.2148, 0.8165, 0.2103, 0.5195, 0.4023, 0.5225, 0.3446, 0.5654, 0.3449, 0.5615, 0.4026, 0.8454, 0.9429, 0.8333, 0.8926, 0.8412, 0.8881, 0.8608, 0.934, 0.5159, 0.454, 0.5195, 0.4023, 0.5615, 0.4026, 0.5555, 0.4543, 0.8566, 0.9857, 0.8454, 0.9429, 0.8608, 0.934, 0.8789, 0.9728, 0.5119, 0.4977, 0.5159, 0.454, 0.5555, 0.4543, 0.5475, 0.498, 0.5273, 0.09976, 0.5264, 0.04684, 0.5502, 0.04704, 0.5576, 0.1, 0.7913, 0.3904, 0.7833, 0.4406, 0.7498, 0.4214, 0.7628, 0.374, 0.5274, 0.1583, 0.5273, 0.09976, 0.5576, 0.1, 0.563, 0.1586, 0.8011, 0.3346, 0.7913, 0.3904, 0.7628, 0.374, 0.7787, 0.3217, 0.5266, 0.2202, 0.5274, 0.1583, 0.563, 0.1586, 0.5661, 0.2205, 0.8123, 0.2753, 0.8011, 0.3346, 0.7787, 0.3217, 0.7968, 0.2664, 0.5249, 0.2831, 0.5266, 0.2202, 0.5661, 0.2205, 0.5669, 0.2835, 0.5576, 0.1, 0.5502, 0.04704, 0.5727, 0.04512, 0.5862, 0.09757, 0.7628, 0.374, 0.7498, 0.4214, 0.7197, 0.3935, 0.7372, 0.3503, 0.563, 0.1586, 0.5576, 0.1, 0.5862, 0.09757, 0.5967, 0.1557, 0.7787, 0.3217, 0.7628, 0.374, 0.7372, 0.3503, 0.7586, 0.303, 0.5661, 0.2205, 0.563, 0.1586, 0.5967, 0.1557, 0.6036, 0.2174, 0.7968, 0.2664, 0.7787, 0.3217, 0.7586, 0.303, 0.783, 0.2536, 0.5669, 0.2835, 0.5661, 0.2205, 0.6036, 0.2174, 0.6067, 0.2801, 0.8165, 0.2103, 0.7968, 0.2664, 0.783, 0.2536, 0.8094, 0.2038, 0.5654, 0.3449, 0.5669, 0.2835, 0.6067, 0.2801, 0.6059, 0.3415, 0.8412, 0.8881, 0.8207, 0.8367, 0.8482, 0.8815, 0.837, 0.1555, 0.8165, 0.2103, 0.8094, 0.2038, 0.5615, 0.4026, 0.5654, 0.3449, 0.6059, 0.3415, 0.6012, 0.3993, 0.8608, 0.934, 0.8412, 0.8881, 0.8482, 0.8815, 0.8747, 0.9212, 0.5555, 0.4543, 0.5615, 0.4026, 0.6012, 0.3993, 0.5929, 0.4511, 0.8789, 0.9728, 0.8608, 0.934, 0.8747, 0.9212, 0.8991, 0.9542, 0.7498, 0.4214, 0.7401, 0.462, 0.7066, 0.4309, 0.7197, 0.3935, 0.6059, 0.3415, 0.6067, 0.2801, 0.6426, 0.2731, 0.6425, 0.3344, 0.8482, 0.8815, 0.8207, 0.8367, 0.8542, 0.8732, 0.837, 0.1555, 0.8094, 0.2038, 0.8034, 0.1954, 0.6012, 0.3993, 0.6059, 0.3415, 0.6425, 0.3344, 0.6372, 0.3923, 0.8747, 0.9212, 0.8482, 0.8815, 0.8542, 0.8732, 0.8865, 0.9048, 0.5929, 0.4511, 0.6012, 0.3993, 0.6372, 0.3923, 0.6267, 0.4445, 0.8991, 0.9542, 0.8747, 0.9212, 0.8865, 0.9048, 0.9162, 0.9304, 0.7197, 0.3935, 0.7066, 0.4309, 0.6782, 0.3914, 0.694, 0.3579, 0.5862, 0.09757, 0.5727, 0.04512, 0.5931, 0.04117, 0.6122, 0.09254, 0.7372, 0.3503, 0.7197, 0.3935, 0.694, 0.3579, 0.7154, 0.32, 0.5967, 0.1557, 0.5862, 0.09757, 0.6122, 0.09254, 0.6271, 0.1498, 0.7586, 0.303, 0.7372, 0.3503, 0.7154, 0.32, 0.7415, 0.2793, 0.6036, 0.2174, 0.5967, 0.1557, 0.6271, 0.1498, 0.6374, 0.2108, 0.783, 0.2536, 0.7586, 0.303, 0.7415, 0.2793, 0.7712, 0.2372, 0.6067, 0.2801, 0.6036, 0.2174, 0.6374, 0.2108, 0.6426, 0.2731, 0.8094, 0.2038, 0.783, 0.2536, 0.7712, 0.2372, 0.8034, 0.1954, 0.7154, 0.32, 0.694, 0.3579, 0.6739, 0.3161, 0.6983, 0.2845, 0.6271, 0.1498, 0.6122, 0.09254, 0.6343, 0.08511, 0.6532, 0.1411, 0.7415, 0.2793, 0.7154, 0.32, 0.6983, 0.2845, 0.728, 0.2514, 0.6374, 0.2108, 0.6271, 0.1498, 0.6532, 0.1411, 0.6664, 0.2011, 0.7712, 0.2372, 0.7415, 0.2793, 0.728, 0.2514, 0.7619, 0.218, 0.6426, 0.2731, 0.6374, 0.2108, 0.6664, 0.2011, 0.6734, 0.2628, 0.8034, 0.1954, 0.7712, 0.2372, 0.7619, 0.218, 0.7987, 0.1856, 0.6425, 0.3344, 0.6426, 0.2731, 0.6734, 0.2628, 0.6739, 0.3239, 0.8542, 0.8732, 0.8207, 0.8367, 0.859, 0.8634, 0.837, 0.1555, 0.8034, 0.1954, 0.7987, 0.1856, 0.3082, 0.6094, 0.3288, 0.6649, 0.3019, 0.687, 0.2818, 0.6312, 0.8865, 0.9048, 0.8542, 0.8732, 0.859, 0.8634, 0.8957, 0.8856, 0.2821, 0.5593, 0.3082, 0.6094, 0.2818, 0.6312, 0.2572, 0.5798, 0.9162, 0.9304, 0.8865, 0.9048, 0.8957, 0.8856, 0.9296, 0.9025, 0.2515, 0.5164, 0.2821, 0.5593, 0.2572, 0.5798, 0.2292, 0.5348, 0.6122, 0.09254, 0.5931, 0.04117, 0.6105, 0.03533, 0.6343, 0.08511, 0.859, 0.8634, 0.8207, 0.8367, 0.8622, 0.8525, 0.837, 0.1555, 0.7987, 0.1856, 0.7954, 0.1747, 0.2818, 0.6312, 0.3019, 0.687, 0.2698, 0.7115, 0.2503, 0.6552, 0.8957, 0.8856, 0.859, 0.8634, 0.8622, 0.8525, 0.9021, 0.8642, 0.2572, 0.5798, 0.2818, 0.6312, 0.2503, 0.6552, 0.2276, 0.6024, 0.9296, 0.9025, 0.8957, 0.8856, 0.9021, 0.8642, 0.9389, 0.8714, 0.2292, 0.5348, 0.2572, 0.5798, 0.2276, 0.6024, 0.2025, 0.5552, 0.9594, 0.9134, 0.9296, 0.9025, 0.9389, 0.8714, 0.9712, 0.8739, 0.1987, 0.498, 0.2292, 0.5348, 0.2025, 0.5552, 0.1759, 0.5153, 0.6532, 0.1411, 0.6343, 0.08511, 0.6519, 0.07556, 0.6739, 0.1298, 0.728, 0.2514, 0.6983, 0.2845, 0.6865, 0.245, 0.7187, 0.2203, 0.3259, 0.8033, 0.3288, 0.8593, 0.3021, 0.8797, 0.2962, 0.8259, 0.7619, 0.218, 0.728, 0.2514, 0.7187, 0.2203, 0.7555, 0.1966, 0.3168, 0.7451, 0.3259, 0.8033, 0.2962, 0.8259, 0.2853, 0.7691, 0.7987, 0.1856, 0.7619, 0.218, 0.7555, 0.1966, 0.7954, 0.1747, 0.3019, 0.687, 0.3168, 0.7451, 0.2853, 0.7691, 0.2698, 0.7115, 0.3021, 0.8797, 0.3028, 0.9283, 0.2772, 0.9465, 0.2721, 0.9011, 0.7187, 0.2203, 0.6865, 0.245, 0.6805, 0.203, 0.714, 0.1874, 0.2962, 0.8259, 0.3021, 0.8797, 0.2721, 0.9011, 0.2628, 0.8498, 0.7555, 0.1966, 0.7187, 0.2203, 0.714, 0.1874, 0.7523, 0.1739, 0.2853, 0.7691, 0.2962, 0.8259, 0.2628, 0.8498, 0.2499, 0.7945, 0.7954, 0.1747, 0.7555, 0.1966, 0.7523, 0.1739, 0.7938, 0.1631, 0.2698, 0.7115, 0.2853, 0.7691, 0.2499, 0.7945, 0.2337, 0.7373, 0.8622, 0.8525, 0.8207, 0.8367, 0.8639, 0.8409, 0.837, 0.1555, 0.7954, 0.1747, 0.7938, 0.1631, 0.2503, 0.6552, 0.2698, 0.7115, 0.2337, 0.7373, 0.2149, 0.6805, 0.9021, 0.8642, 0.8622, 0.8525, 0.8639, 0.8409, 0.9054, 0.8415, 0.2276, 0.6024, 0.2503, 0.6552, 0.2149, 0.6805, 0.1942, 0.6263, 0.9389, 0.8714, 0.9021, 0.8642, 0.9054, 0.8415, 0.9436, 0.8385, 0.2025, 0.5552, 0.2276, 0.6024, 0.1942, 0.6263, 0.1724, 0.5766, 0.9712, 0.8739, 0.9389, 0.8714, 0.9436, 0.8385, 0.9772, 0.8319, 0.1759, 0.5153, 0.2025, 0.5552, 0.1724, 0.5766, 0.1504, 0.5335, 0.2149, 0.6805, 0.2337, 0.7373, 0.1949, 0.7635, 0.1769, 0.7062, 0.9054, 0.8415, 0.8639, 0.8409, 0.8639, 0.8291, 0.9054, 0.8183, 0.1942, 0.6263, 0.2149, 0.6805, 0.1769, 0.7062, 0.1584, 0.6504, 0.9436, 0.8385, 0.9054, 0.8415, 0.9054, 0.8183, 0.9436, 0.8049, 0.1724, 0.5766, 0.1942, 0.6263, 0.1584, 0.6504, 0.1402, 0.5984, 0.9772, 0.8319, 0.9436, 0.8385, 0.9436, 0.8049, 0.9772, 0.7892, 0.1504, 0.5335, 0.1724, 0.5766, 0.1402, 0.5984, 0.123, 0.552, 0.2721, 0.9011, 0.2772, 0.9465, 0.2499, 0.9651, 0.2399, 0.9229, 0.714, 0.1874, 0.6805, 0.203, 0.6805, 0.1603, 0.714, 0.1538, 0.2628, 0.8498, 0.2721, 0.9011, 0.2399, 0.9229, 0.227, 0.874, 0.7523, 0.1739, 0.714, 0.1874, 0.714, 0.1538, 0.7523, 0.1507, 0.2499, 0.7945, 0.2628, 0.8498, 0.227, 0.874, 0.2119, 0.8201, 0.7938, 0.1631, 0.7523, 0.1739, 0.7523, 0.1507, 0.7938, 0.1513, 0.2337, 0.7373, 0.2499, 0.7945, 0.2119, 0.8201, 0.1949, 0.7635, 0.8639, 0.8409, 0.8207, 0.8367, 0.8639, 0.8291, 0.837, 0.1555, 0.7938, 0.1631, 0.7938, 0.1513])
me_sphere.materials.append(mat_material_001)
me_sphere.use_remesh_preserve_volume = False
me_sphere.use_remesh_preserve_attributes = False
me_sphere.use_mirror_vertex_groups = False
me_sphere.update()

# ---- objects
ob_sphere = bpy.data.objects.new('Sphere', me_sphere)
ob_lamp = bpy.data.objects.new('Lamp', light_lamp)
ob_camera = bpy.data.objects.new('Camera', cam_camera)

# ---- transforms, parenting, visibility, modifiers, constraints
ob_sphere.location = (0.0, 0.0, 0.0)
ob_sphere.rotation_euler = (0.0, -0.0, 3.785)
ob_sphere.lineart.crease_threshold = 0.0
ob_lamp.location = (-0.1231, -7.885, 3.179)
ob_lamp.rotation_euler = (0.6503, 0.05522, 1.866)
ob_lamp.lock_rotations_4d = False
ob_lamp.empty_display_type = 'ARROWS'
ob_lamp.color = (0.0, 0.0, 0.0, 0.0)
ob_lamp.lineart.crease_threshold = 0.0
ob_camera.location = (7.481, -6.508, 5.344)
ob_camera.rotation_euler = (1.109, 0.0, 0.8149)
ob_camera.lock_rotations_4d = False
ob_camera.empty_display_type = 'ARROWS'
ob_camera.color = (0.0, 0.0, 0.0, 0.0)
ob_camera.display_type = 'WIRE'
ob_camera.lineart.crease_threshold = 0.0

# ---- collection membership
col_collection_1.objects.link(ob_sphere)
col_collection_1.objects.link(ob_lamp)
col_collection_1.objects.link(ob_camera)

# ---- scene / render settings (as saved in the file)
scene.camera = ob_camera
scene.frame_start = 1; scene.frame_end = 250; scene.frame_set(1)
scene.render.engine = 'BLENDER_EEVEE_NEXT'
scene.render.resolution_percentage = 50
scene.render.dither_intensity = 0.0
scene.cycles.use_denoising = False
scene.cycles.samples = 128
scene.cycles.sampling_pattern = 'TABULATED_SOBOL'
scene.cycles.use_adaptive_sampling = False
scene.cycles.use_light_tree = False
scene.cycles.blur_glossy = 0.0
scene.cycles.sample_clamp_indirect = 0.0
scene.view_settings.view_transform = 'Standard'
bpy.context.view_layer.update()
